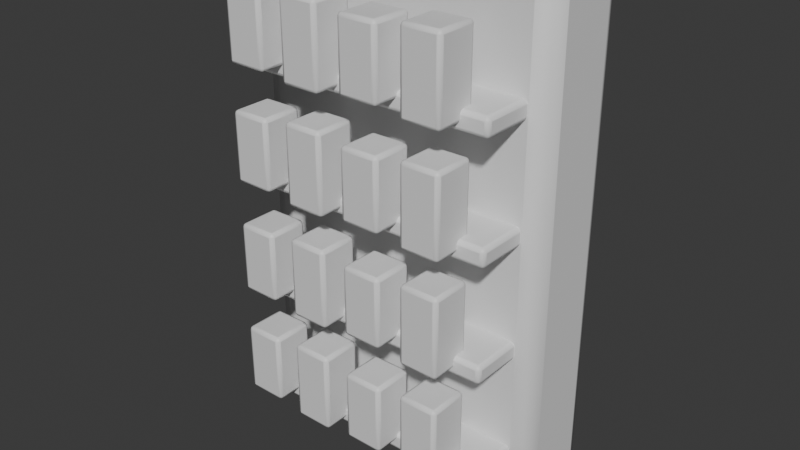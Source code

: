 # Source: OP_Bookshelf.blend  (saved by Blender 5.2.44; exported with 4.5.12 LTS)
import bpy
from mathutils import Matrix  # noqa: F401  (used for matrix-valued properties, if any)

bpy.ops.wm.read_factory_settings(use_empty=True)
scene = bpy.context.scene
scene.name = 'Scene'

# ---- collections
col_collection = bpy.data.collections.new('Collection'); scene.collection.children.link(col_collection)

# ---- materials (node trees are filled in below, after node groups)
mat_op_walnut = bpy.data.materials.new('OP_walnut')
mat_op_walnut.diffuse_color = (0.163, 0.063, 0.036, 1.0)
mat_op_walnut.roughness = 0.62
mat_op_light_wood = bpy.data.materials.new('OP_light_wood')
mat_op_light_wood.diffuse_color = (0.42, 0.22, 0.1, 1.0)
mat_op_light_wood.roughness = 0.62
mat_op_burgundy = bpy.data.materials.new('OP_burgundy')
mat_op_burgundy.diffuse_color = (0.145, 0.035, 0.052, 1.0)
mat_op_burgundy.roughness = 0.62
mat_op_cream = bpy.data.materials.new('OP_cream')
mat_op_cream.diffuse_color = (0.68, 0.57, 0.39, 1.0)
mat_op_cream.roughness = 0.62
mat_op_blue = bpy.data.materials.new('OP_blue')
mat_op_blue.diffuse_color = (0.045, 0.24, 0.36, 1.0)
mat_op_blue.roughness = 0.62
mat_op_amber = bpy.data.materials.new('OP_amber')
mat_op_amber.diffuse_color = (1.0, 0.32, 0.08, 1.0)
mat_op_amber.roughness = 0.62

# ---- material node trees
mat_op_walnut.use_nodes = True; mat_op_walnut.node_tree.nodes.clear()
_N = mat_op_walnut.node_tree.nodes; _L = mat_op_walnut.node_tree.links
n0 = _N.new('ShaderNodeBsdfPrincipled'); n0.name = 'Principled BSDF'; n0.location = (-200, 100)
n0.inputs[10].default_value = 0.005
n1 = _N.new('ShaderNodeOutputMaterial'); n1.name = 'Material Output'; n1.location = (200, 100)
_L.new(n0.outputs[0], n1.inputs[0])
n1.is_active_output = True
mat_op_light_wood.use_nodes = True; mat_op_light_wood.node_tree.nodes.clear()
_N = mat_op_light_wood.node_tree.nodes; _L = mat_op_light_wood.node_tree.links
n0 = _N.new('ShaderNodeBsdfPrincipled'); n0.name = 'Principled BSDF'; n0.location = (-200, 100)
n0.inputs[10].default_value = 0.005
n1 = _N.new('ShaderNodeOutputMaterial'); n1.name = 'Material Output'; n1.location = (200, 100)
_L.new(n0.outputs[0], n1.inputs[0])
n1.is_active_output = True
mat_op_burgundy.use_nodes = True; mat_op_burgundy.node_tree.nodes.clear()
_N = mat_op_burgundy.node_tree.nodes; _L = mat_op_burgundy.node_tree.links
n0 = _N.new('ShaderNodeBsdfPrincipled'); n0.name = 'Principled BSDF'; n0.location = (-200, 100)
n0.inputs[10].default_value = 0.005
n1 = _N.new('ShaderNodeOutputMaterial'); n1.name = 'Material Output'; n1.location = (200, 100)
_L.new(n0.outputs[0], n1.inputs[0])
n1.is_active_output = True
mat_op_cream.use_nodes = True; mat_op_cream.node_tree.nodes.clear()
_N = mat_op_cream.node_tree.nodes; _L = mat_op_cream.node_tree.links
n0 = _N.new('ShaderNodeBsdfPrincipled'); n0.name = 'Principled BSDF'; n0.location = (-200, 100)
n0.inputs[10].default_value = 0.005
n1 = _N.new('ShaderNodeOutputMaterial'); n1.name = 'Material Output'; n1.location = (200, 100)
_L.new(n0.outputs[0], n1.inputs[0])
n1.is_active_output = True
mat_op_blue.use_nodes = True; mat_op_blue.node_tree.nodes.clear()
_N = mat_op_blue.node_tree.nodes; _L = mat_op_blue.node_tree.links
n0 = _N.new('ShaderNodeBsdfPrincipled'); n0.name = 'Principled BSDF'; n0.location = (-200, 100)
n0.inputs[10].default_value = 0.005
n1 = _N.new('ShaderNodeOutputMaterial'); n1.name = 'Material Output'; n1.location = (200, 100)
_L.new(n0.outputs[0], n1.inputs[0])
n1.is_active_output = True
mat_op_amber.use_nodes = True; mat_op_amber.node_tree.nodes.clear()
_N = mat_op_amber.node_tree.nodes; _L = mat_op_amber.node_tree.links
n0 = _N.new('ShaderNodeBsdfPrincipled'); n0.name = 'Principled BSDF'; n0.location = (-200, 100)
n0.inputs[10].default_value = 0.005
n1 = _N.new('ShaderNodeOutputMaterial'); n1.name = 'Material Output'; n1.location = (200, 100)
_L.new(n0.outputs[0], n1.inputs[0])
n1.is_active_output = True

# ---- world
world_world = bpy.data.worlds.new('World'); scene.world = world_world
world_world.use_nodes = True; world_world.node_tree.nodes.clear()
_N = world_world.node_tree.nodes; _L = world_world.node_tree.links
n0 = _N.new('ShaderNodeOutputWorld'); n0.name = 'World Output'; n0.location = (200, 100)
n1 = _N.new('ShaderNodeBackground'); n1.name = 'Background'; n1.location = (-200, 100)
n1.inputs[0].default_value = (0.05088, 0.05088, 0.05088, 1.0)
_L.new(n1.outputs[0], n0.inputs[0])
n0.is_active_output = True
world_world.color = (0.05088, 0.05088, 0.05088)
world_world.sun_shadow_jitter_overblur = 0.0

# ---- meshes
me_cube = bpy.data.meshes.new('Cube')
me_cube.from_pydata([(-0.675, -0.21, -1.1), (-0.675, -0.21, 1.1), (-0.675, 0.21, -1.1), (-0.675, 0.21, 1.1), (0.675, -0.21, -1.1), (0.675, -0.21, 1.1), (0.675, 0.21, -1.1), (0.675, 0.21, 1.1)], [], [(0, 1, 3, 2), (2, 3, 7, 6), (6, 7, 5, 4), (4, 5, 1, 0), (2, 6, 4, 0), (7, 3, 1, 5)])
me_cube.polygons.foreach_set('use_smooth', [True] * 6)
_k = set([(0, 1), (0, 2), (0, 4), (1, 3), (1, 5), (2, 3), (2, 6), (3, 7), (4, 5), (4, 6), (5, 7), (6, 7)])
me_cube.attributes.new('sharp_edge', 'BOOLEAN', 'EDGE').data.foreach_set('value', [ (min(e.vertices), max(e.vertices)) in _k for e in me_cube.edges])
_uv = me_cube.uv_layers.new(name='UVMap')
_uv.uv.foreach_set('vector', [0.375, 0.0, 0.625, 0.0, 0.625, 0.25, 0.375, 0.25, 0.375, 0.25, 0.625, 0.25, 0.625, 0.5, 0.375, 0.5, 0.375, 0.5, 0.625, 0.5, 0.625, 0.75, 0.375, 0.75, 0.375, 0.75, 0.625, 0.75, 0.625, 1.0, 0.375, 1.0, 0.125, 0.5, 0.375, 0.5, 0.375, 0.75, 0.125, 0.75, 0.625, 0.5, 0.875, 0.5, 0.875, 0.75, 0.625, 0.75])
me_cube.materials.append(mat_op_walnut)
me_cube.update()
me_cube_001 = bpy.data.meshes.new('Cube.001')
me_cube_001.from_pydata([(-0.59, -0.21, -0.04), (-0.59, -0.21, 0.04), (-0.59, 0.21, -0.04), (-0.59, 0.21, 0.04), (0.59, -0.21, -0.04), (0.59, -0.21, 0.04), (0.59, 0.21, -0.04), (0.59, 0.21, 0.04)], [], [(0, 1, 3, 2), (2, 3, 7, 6), (6, 7, 5, 4), (4, 5, 1, 0), (2, 6, 4, 0), (7, 3, 1, 5)])
me_cube_001.polygons.foreach_set('use_smooth', [True] * 6)
_k = set([(0, 1), (0, 2), (0, 4), (1, 3), (1, 5), (2, 3), (2, 6), (3, 7), (4, 5), (4, 6), (5, 7), (6, 7)])
me_cube_001.attributes.new('sharp_edge', 'BOOLEAN', 'EDGE').data.foreach_set('value', [ (min(e.vertices), max(e.vertices)) in _k for e in me_cube_001.edges])
_uv = me_cube_001.uv_layers.new(name='UVMap')
_uv.uv.foreach_set('vector', [0.375, 0.0, 0.625, 0.0, 0.625, 0.25, 0.375, 0.25, 0.375, 0.25, 0.625, 0.25, 0.625, 0.5, 0.375, 0.5, 0.375, 0.5, 0.625, 0.5, 0.625, 0.75, 0.375, 0.75, 0.375, 0.75, 0.625, 0.75, 0.625, 1.0, 0.375, 1.0, 0.125, 0.5, 0.375, 0.5, 0.375, 0.75, 0.125, 0.75, 0.625, 0.5, 0.875, 0.5, 0.875, 0.75, 0.625, 0.75])
me_cube_001.materials.append(mat_op_light_wood)
me_cube_001.update()
me_cube_002 = bpy.data.meshes.new('Cube.002')
me_cube_002.from_pydata([(-0.085, -0.09, -0.15), (-0.085, -0.09, 0.15), (-0.085, 0.09, -0.15), (-0.085, 0.09, 0.15), (0.085, -0.09, -0.15), (0.085, -0.09, 0.15), (0.085, 0.09, -0.15), (0.085, 0.09, 0.15)], [], [(0, 1, 3, 2), (2, 3, 7, 6), (6, 7, 5, 4), (4, 5, 1, 0), (2, 6, 4, 0), (7, 3, 1, 5)])
me_cube_002.polygons.foreach_set('use_smooth', [True] * 6)
_k = set([(0, 1), (0, 2), (0, 4), (1, 3), (1, 5), (2, 3), (2, 6), (3, 7), (4, 5), (4, 6), (5, 7), (6, 7)])
me_cube_002.attributes.new('sharp_edge', 'BOOLEAN', 'EDGE').data.foreach_set('value', [ (min(e.vertices), max(e.vertices)) in _k for e in me_cube_002.edges])
_uv = me_cube_002.uv_layers.new(name='UVMap')
_uv.uv.foreach_set('vector', [0.375, 0.0, 0.625, 0.0, 0.625, 0.25, 0.375, 0.25, 0.375, 0.25, 0.625, 0.25, 0.625, 0.5, 0.375, 0.5, 0.375, 0.5, 0.625, 0.5, 0.625, 0.75, 0.375, 0.75, 0.375, 0.75, 0.625, 0.75, 0.625, 1.0, 0.375, 1.0, 0.125, 0.5, 0.375, 0.5, 0.375, 0.75, 0.125, 0.75, 0.625, 0.5, 0.875, 0.5, 0.875, 0.75, 0.625, 0.75])
me_cube_002.materials.append(mat_op_burgundy)
me_cube_002.update()
me_cube_003 = bpy.data.meshes.new('Cube.003')
me_cube_003.from_pydata([(-0.085, -0.09, -0.17), (-0.085, -0.09, 0.17), (-0.085, 0.09, -0.17), (-0.085, 0.09, 0.17), (0.085, -0.09, -0.17), (0.085, -0.09, 0.17), (0.085, 0.09, -0.17), (0.085, 0.09, 0.17)], [], [(0, 1, 3, 2), (2, 3, 7, 6), (6, 7, 5, 4), (4, 5, 1, 0), (2, 6, 4, 0), (7, 3, 1, 5)])
me_cube_003.polygons.foreach_set('use_smooth', [True] * 6)
_k = set([(0, 1), (0, 2), (0, 4), (1, 3), (1, 5), (2, 3), (2, 6), (3, 7), (4, 5), (4, 6), (5, 7), (6, 7)])
me_cube_003.attributes.new('sharp_edge', 'BOOLEAN', 'EDGE').data.foreach_set('value', [ (min(e.vertices), max(e.vertices)) in _k for e in me_cube_003.edges])
_uv = me_cube_003.uv_layers.new(name='UVMap')
_uv.uv.foreach_set('vector', [0.375, 0.0, 0.625, 0.0, 0.625, 0.25, 0.375, 0.25, 0.375, 0.25, 0.625, 0.25, 0.625, 0.5, 0.375, 0.5, 0.375, 0.5, 0.625, 0.5, 0.625, 0.75, 0.375, 0.75, 0.375, 0.75, 0.625, 0.75, 0.625, 1.0, 0.375, 1.0, 0.125, 0.5, 0.375, 0.5, 0.375, 0.75, 0.125, 0.75, 0.625, 0.5, 0.875, 0.5, 0.875, 0.75, 0.625, 0.75])
me_cube_003.materials.append(mat_op_cream)
me_cube_003.update()
me_cube_004 = bpy.data.meshes.new('Cube.004')
me_cube_004.from_pydata([(-0.085, -0.09, -0.15), (-0.085, -0.09, 0.15), (-0.085, 0.09, -0.15), (-0.085, 0.09, 0.15), (0.085, -0.09, -0.15), (0.085, -0.09, 0.15), (0.085, 0.09, -0.15), (0.085, 0.09, 0.15)], [], [(0, 1, 3, 2), (2, 3, 7, 6), (6, 7, 5, 4), (4, 5, 1, 0), (2, 6, 4, 0), (7, 3, 1, 5)])
me_cube_004.polygons.foreach_set('use_smooth', [True] * 6)
_k = set([(0, 1), (0, 2), (0, 4), (1, 3), (1, 5), (2, 3), (2, 6), (3, 7), (4, 5), (4, 6), (5, 7), (6, 7)])
me_cube_004.attributes.new('sharp_edge', 'BOOLEAN', 'EDGE').data.foreach_set('value', [ (min(e.vertices), max(e.vertices)) in _k for e in me_cube_004.edges])
_uv = me_cube_004.uv_layers.new(name='UVMap')
_uv.uv.foreach_set('vector', [0.375, 0.0, 0.625, 0.0, 0.625, 0.25, 0.375, 0.25, 0.375, 0.25, 0.625, 0.25, 0.625, 0.5, 0.375, 0.5, 0.375, 0.5, 0.625, 0.5, 0.625, 0.75, 0.375, 0.75, 0.375, 0.75, 0.625, 0.75, 0.625, 1.0, 0.375, 1.0, 0.125, 0.5, 0.375, 0.5, 0.375, 0.75, 0.125, 0.75, 0.625, 0.5, 0.875, 0.5, 0.875, 0.75, 0.625, 0.75])
me_cube_004.materials.append(mat_op_blue)
me_cube_004.update()
me_cube_005 = bpy.data.meshes.new('Cube.005')
me_cube_005.from_pydata([(-0.085, -0.09, -0.17), (-0.085, -0.09, 0.17), (-0.085, 0.09, -0.17), (-0.085, 0.09, 0.17), (0.085, -0.09, -0.17), (0.085, -0.09, 0.17), (0.085, 0.09, -0.17), (0.085, 0.09, 0.17)], [], [(0, 1, 3, 2), (2, 3, 7, 6), (6, 7, 5, 4), (4, 5, 1, 0), (2, 6, 4, 0), (7, 3, 1, 5)])
me_cube_005.polygons.foreach_set('use_smooth', [True] * 6)
_k = set([(0, 1), (0, 2), (0, 4), (1, 3), (1, 5), (2, 3), (2, 6), (3, 7), (4, 5), (4, 6), (5, 7), (6, 7)])
me_cube_005.attributes.new('sharp_edge', 'BOOLEAN', 'EDGE').data.foreach_set('value', [ (min(e.vertices), max(e.vertices)) in _k for e in me_cube_005.edges])
_uv = me_cube_005.uv_layers.new(name='UVMap')
_uv.uv.foreach_set('vector', [0.375, 0.0, 0.625, 0.0, 0.625, 0.25, 0.375, 0.25, 0.375, 0.25, 0.625, 0.25, 0.625, 0.5, 0.375, 0.5, 0.375, 0.5, 0.625, 0.5, 0.625, 0.75, 0.375, 0.75, 0.375, 0.75, 0.625, 0.75, 0.625, 1.0, 0.375, 1.0, 0.125, 0.5, 0.375, 0.5, 0.375, 0.75, 0.125, 0.75, 0.625, 0.5, 0.875, 0.5, 0.875, 0.75, 0.625, 0.75])
me_cube_005.materials.append(mat_op_amber)
me_cube_005.update()
me_cube_006 = bpy.data.meshes.new('Cube.006')
me_cube_006.from_pydata([(-0.59, -0.21, -0.04), (-0.59, -0.21, 0.04), (-0.59, 0.21, -0.04), (-0.59, 0.21, 0.04), (0.59, -0.21, -0.04), (0.59, -0.21, 0.04), (0.59, 0.21, -0.04), (0.59, 0.21, 0.04)], [], [(0, 1, 3, 2), (2, 3, 7, 6), (6, 7, 5, 4), (4, 5, 1, 0), (2, 6, 4, 0), (7, 3, 1, 5)])
me_cube_006.polygons.foreach_set('use_smooth', [True] * 6)
_k = set([(0, 1), (0, 2), (0, 4), (1, 3), (1, 5), (2, 3), (2, 6), (3, 7), (4, 5), (4, 6), (5, 7), (6, 7)])
me_cube_006.attributes.new('sharp_edge', 'BOOLEAN', 'EDGE').data.foreach_set('value', [ (min(e.vertices), max(e.vertices)) in _k for e in me_cube_006.edges])
_uv = me_cube_006.uv_layers.new(name='UVMap')
_uv.uv.foreach_set('vector', [0.375, 0.0, 0.625, 0.0, 0.625, 0.25, 0.375, 0.25, 0.375, 0.25, 0.625, 0.25, 0.625, 0.5, 0.375, 0.5, 0.375, 0.5, 0.625, 0.5, 0.625, 0.75, 0.375, 0.75, 0.375, 0.75, 0.625, 0.75, 0.625, 1.0, 0.375, 1.0, 0.125, 0.5, 0.375, 0.5, 0.375, 0.75, 0.125, 0.75, 0.625, 0.5, 0.875, 0.5, 0.875, 0.75, 0.625, 0.75])
me_cube_006.materials.append(mat_op_light_wood)
me_cube_006.update()
me_cube_007 = bpy.data.meshes.new('Cube.007')
me_cube_007.from_pydata([(-0.085, -0.09, -0.15), (-0.085, -0.09, 0.15), (-0.085, 0.09, -0.15), (-0.085, 0.09, 0.15), (0.085, -0.09, -0.15), (0.085, -0.09, 0.15), (0.085, 0.09, -0.15), (0.085, 0.09, 0.15)], [], [(0, 1, 3, 2), (2, 3, 7, 6), (6, 7, 5, 4), (4, 5, 1, 0), (2, 6, 4, 0), (7, 3, 1, 5)])
me_cube_007.polygons.foreach_set('use_smooth', [True] * 6)
_k = set([(0, 1), (0, 2), (0, 4), (1, 3), (1, 5), (2, 3), (2, 6), (3, 7), (4, 5), (4, 6), (5, 7), (6, 7)])
me_cube_007.attributes.new('sharp_edge', 'BOOLEAN', 'EDGE').data.foreach_set('value', [ (min(e.vertices), max(e.vertices)) in _k for e in me_cube_007.edges])
_uv = me_cube_007.uv_layers.new(name='UVMap')
_uv.uv.foreach_set('vector', [0.375, 0.0, 0.625, 0.0, 0.625, 0.25, 0.375, 0.25, 0.375, 0.25, 0.625, 0.25, 0.625, 0.5, 0.375, 0.5, 0.375, 0.5, 0.625, 0.5, 0.625, 0.75, 0.375, 0.75, 0.375, 0.75, 0.625, 0.75, 0.625, 1.0, 0.375, 1.0, 0.125, 0.5, 0.375, 0.5, 0.375, 0.75, 0.125, 0.75, 0.625, 0.5, 0.875, 0.5, 0.875, 0.75, 0.625, 0.75])
me_cube_007.materials.append(mat_op_cream)
me_cube_007.update()
me_cube_008 = bpy.data.meshes.new('Cube.008')
me_cube_008.from_pydata([(-0.085, -0.09, -0.17), (-0.085, -0.09, 0.17), (-0.085, 0.09, -0.17), (-0.085, 0.09, 0.17), (0.085, -0.09, -0.17), (0.085, -0.09, 0.17), (0.085, 0.09, -0.17), (0.085, 0.09, 0.17)], [], [(0, 1, 3, 2), (2, 3, 7, 6), (6, 7, 5, 4), (4, 5, 1, 0), (2, 6, 4, 0), (7, 3, 1, 5)])
me_cube_008.polygons.foreach_set('use_smooth', [True] * 6)
_k = set([(0, 1), (0, 2), (0, 4), (1, 3), (1, 5), (2, 3), (2, 6), (3, 7), (4, 5), (4, 6), (5, 7), (6, 7)])
me_cube_008.attributes.new('sharp_edge', 'BOOLEAN', 'EDGE').data.foreach_set('value', [ (min(e.vertices), max(e.vertices)) in _k for e in me_cube_008.edges])
_uv = me_cube_008.uv_layers.new(name='UVMap')
_uv.uv.foreach_set('vector', [0.375, 0.0, 0.625, 0.0, 0.625, 0.25, 0.375, 0.25, 0.375, 0.25, 0.625, 0.25, 0.625, 0.5, 0.375, 0.5, 0.375, 0.5, 0.625, 0.5, 0.625, 0.75, 0.375, 0.75, 0.375, 0.75, 0.625, 0.75, 0.625, 1.0, 0.375, 1.0, 0.125, 0.5, 0.375, 0.5, 0.375, 0.75, 0.125, 0.75, 0.625, 0.5, 0.875, 0.5, 0.875, 0.75, 0.625, 0.75])
me_cube_008.materials.append(mat_op_blue)
me_cube_008.update()
me_cube_009 = bpy.data.meshes.new('Cube.009')
me_cube_009.from_pydata([(-0.085, -0.09, -0.15), (-0.085, -0.09, 0.15), (-0.085, 0.09, -0.15), (-0.085, 0.09, 0.15), (0.085, -0.09, -0.15), (0.085, -0.09, 0.15), (0.085, 0.09, -0.15), (0.085, 0.09, 0.15)], [], [(0, 1, 3, 2), (2, 3, 7, 6), (6, 7, 5, 4), (4, 5, 1, 0), (2, 6, 4, 0), (7, 3, 1, 5)])
me_cube_009.polygons.foreach_set('use_smooth', [True] * 6)
_k = set([(0, 1), (0, 2), (0, 4), (1, 3), (1, 5), (2, 3), (2, 6), (3, 7), (4, 5), (4, 6), (5, 7), (6, 7)])
me_cube_009.attributes.new('sharp_edge', 'BOOLEAN', 'EDGE').data.foreach_set('value', [ (min(e.vertices), max(e.vertices)) in _k for e in me_cube_009.edges])
_uv = me_cube_009.uv_layers.new(name='UVMap')
_uv.uv.foreach_set('vector', [0.375, 0.0, 0.625, 0.0, 0.625, 0.25, 0.375, 0.25, 0.375, 0.25, 0.625, 0.25, 0.625, 0.5, 0.375, 0.5, 0.375, 0.5, 0.625, 0.5, 0.625, 0.75, 0.375, 0.75, 0.375, 0.75, 0.625, 0.75, 0.625, 1.0, 0.375, 1.0, 0.125, 0.5, 0.375, 0.5, 0.375, 0.75, 0.125, 0.75, 0.625, 0.5, 0.875, 0.5, 0.875, 0.75, 0.625, 0.75])
me_cube_009.materials.append(mat_op_amber)
me_cube_009.update()
me_cube_010 = bpy.data.meshes.new('Cube.010')
me_cube_010.from_pydata([(-0.085, -0.09, -0.17), (-0.085, -0.09, 0.17), (-0.085, 0.09, -0.17), (-0.085, 0.09, 0.17), (0.085, -0.09, -0.17), (0.085, -0.09, 0.17), (0.085, 0.09, -0.17), (0.085, 0.09, 0.17)], [], [(0, 1, 3, 2), (2, 3, 7, 6), (6, 7, 5, 4), (4, 5, 1, 0), (2, 6, 4, 0), (7, 3, 1, 5)])
me_cube_010.polygons.foreach_set('use_smooth', [True] * 6)
_k = set([(0, 1), (0, 2), (0, 4), (1, 3), (1, 5), (2, 3), (2, 6), (3, 7), (4, 5), (4, 6), (5, 7), (6, 7)])
me_cube_010.attributes.new('sharp_edge', 'BOOLEAN', 'EDGE').data.foreach_set('value', [ (min(e.vertices), max(e.vertices)) in _k for e in me_cube_010.edges])
_uv = me_cube_010.uv_layers.new(name='UVMap')
_uv.uv.foreach_set('vector', [0.375, 0.0, 0.625, 0.0, 0.625, 0.25, 0.375, 0.25, 0.375, 0.25, 0.625, 0.25, 0.625, 0.5, 0.375, 0.5, 0.375, 0.5, 0.625, 0.5, 0.625, 0.75, 0.375, 0.75, 0.375, 0.75, 0.625, 0.75, 0.625, 1.0, 0.375, 1.0, 0.125, 0.5, 0.375, 0.5, 0.375, 0.75, 0.125, 0.75, 0.625, 0.5, 0.875, 0.5, 0.875, 0.75, 0.625, 0.75])
me_cube_010.materials.append(mat_op_burgundy)
me_cube_010.update()
me_cube_011 = bpy.data.meshes.new('Cube.011')
me_cube_011.from_pydata([(-0.59, -0.21, -0.04), (-0.59, -0.21, 0.04), (-0.59, 0.21, -0.04), (-0.59, 0.21, 0.04), (0.59, -0.21, -0.04), (0.59, -0.21, 0.04), (0.59, 0.21, -0.04), (0.59, 0.21, 0.04)], [], [(0, 1, 3, 2), (2, 3, 7, 6), (6, 7, 5, 4), (4, 5, 1, 0), (2, 6, 4, 0), (7, 3, 1, 5)])
me_cube_011.polygons.foreach_set('use_smooth', [True] * 6)
_k = set([(0, 1), (0, 2), (0, 4), (1, 3), (1, 5), (2, 3), (2, 6), (3, 7), (4, 5), (4, 6), (5, 7), (6, 7)])
me_cube_011.attributes.new('sharp_edge', 'BOOLEAN', 'EDGE').data.foreach_set('value', [ (min(e.vertices), max(e.vertices)) in _k for e in me_cube_011.edges])
_uv = me_cube_011.uv_layers.new(name='UVMap')
_uv.uv.foreach_set('vector', [0.375, 0.0, 0.625, 0.0, 0.625, 0.25, 0.375, 0.25, 0.375, 0.25, 0.625, 0.25, 0.625, 0.5, 0.375, 0.5, 0.375, 0.5, 0.625, 0.5, 0.625, 0.75, 0.375, 0.75, 0.375, 0.75, 0.625, 0.75, 0.625, 1.0, 0.375, 1.0, 0.125, 0.5, 0.375, 0.5, 0.375, 0.75, 0.125, 0.75, 0.625, 0.5, 0.875, 0.5, 0.875, 0.75, 0.625, 0.75])
me_cube_011.materials.append(mat_op_light_wood)
me_cube_011.update()
me_cube_012 = bpy.data.meshes.new('Cube.012')
me_cube_012.from_pydata([(-0.085, -0.09, -0.15), (-0.085, -0.09, 0.15), (-0.085, 0.09, -0.15), (-0.085, 0.09, 0.15), (0.085, -0.09, -0.15), (0.085, -0.09, 0.15), (0.085, 0.09, -0.15), (0.085, 0.09, 0.15)], [], [(0, 1, 3, 2), (2, 3, 7, 6), (6, 7, 5, 4), (4, 5, 1, 0), (2, 6, 4, 0), (7, 3, 1, 5)])
me_cube_012.polygons.foreach_set('use_smooth', [True] * 6)
_k = set([(0, 1), (0, 2), (0, 4), (1, 3), (1, 5), (2, 3), (2, 6), (3, 7), (4, 5), (4, 6), (5, 7), (6, 7)])
me_cube_012.attributes.new('sharp_edge', 'BOOLEAN', 'EDGE').data.foreach_set('value', [ (min(e.vertices), max(e.vertices)) in _k for e in me_cube_012.edges])
_uv = me_cube_012.uv_layers.new(name='UVMap')
_uv.uv.foreach_set('vector', [0.375, 0.0, 0.625, 0.0, 0.625, 0.25, 0.375, 0.25, 0.375, 0.25, 0.625, 0.25, 0.625, 0.5, 0.375, 0.5, 0.375, 0.5, 0.625, 0.5, 0.625, 0.75, 0.375, 0.75, 0.375, 0.75, 0.625, 0.75, 0.625, 1.0, 0.375, 1.0, 0.125, 0.5, 0.375, 0.5, 0.375, 0.75, 0.125, 0.75, 0.625, 0.5, 0.875, 0.5, 0.875, 0.75, 0.625, 0.75])
me_cube_012.materials.append(mat_op_blue)
me_cube_012.update()
me_cube_013 = bpy.data.meshes.new('Cube.013')
me_cube_013.from_pydata([(-0.085, -0.09, -0.17), (-0.085, -0.09, 0.17), (-0.085, 0.09, -0.17), (-0.085, 0.09, 0.17), (0.085, -0.09, -0.17), (0.085, -0.09, 0.17), (0.085, 0.09, -0.17), (0.085, 0.09, 0.17)], [], [(0, 1, 3, 2), (2, 3, 7, 6), (6, 7, 5, 4), (4, 5, 1, 0), (2, 6, 4, 0), (7, 3, 1, 5)])
me_cube_013.polygons.foreach_set('use_smooth', [True] * 6)
_k = set([(0, 1), (0, 2), (0, 4), (1, 3), (1, 5), (2, 3), (2, 6), (3, 7), (4, 5), (4, 6), (5, 7), (6, 7)])
me_cube_013.attributes.new('sharp_edge', 'BOOLEAN', 'EDGE').data.foreach_set('value', [ (min(e.vertices), max(e.vertices)) in _k for e in me_cube_013.edges])
_uv = me_cube_013.uv_layers.new(name='UVMap')
_uv.uv.foreach_set('vector', [0.375, 0.0, 0.625, 0.0, 0.625, 0.25, 0.375, 0.25, 0.375, 0.25, 0.625, 0.25, 0.625, 0.5, 0.375, 0.5, 0.375, 0.5, 0.625, 0.5, 0.625, 0.75, 0.375, 0.75, 0.375, 0.75, 0.625, 0.75, 0.625, 1.0, 0.375, 1.0, 0.125, 0.5, 0.375, 0.5, 0.375, 0.75, 0.125, 0.75, 0.625, 0.5, 0.875, 0.5, 0.875, 0.75, 0.625, 0.75])
me_cube_013.materials.append(mat_op_amber)
me_cube_013.update()
me_cube_014 = bpy.data.meshes.new('Cube.014')
me_cube_014.from_pydata([(-0.085, -0.09, -0.15), (-0.085, -0.09, 0.15), (-0.085, 0.09, -0.15), (-0.085, 0.09, 0.15), (0.085, -0.09, -0.15), (0.085, -0.09, 0.15), (0.085, 0.09, -0.15), (0.085, 0.09, 0.15)], [], [(0, 1, 3, 2), (2, 3, 7, 6), (6, 7, 5, 4), (4, 5, 1, 0), (2, 6, 4, 0), (7, 3, 1, 5)])
me_cube_014.polygons.foreach_set('use_smooth', [True] * 6)
_k = set([(0, 1), (0, 2), (0, 4), (1, 3), (1, 5), (2, 3), (2, 6), (3, 7), (4, 5), (4, 6), (5, 7), (6, 7)])
me_cube_014.attributes.new('sharp_edge', 'BOOLEAN', 'EDGE').data.foreach_set('value', [ (min(e.vertices), max(e.vertices)) in _k for e in me_cube_014.edges])
_uv = me_cube_014.uv_layers.new(name='UVMap')
_uv.uv.foreach_set('vector', [0.375, 0.0, 0.625, 0.0, 0.625, 0.25, 0.375, 0.25, 0.375, 0.25, 0.625, 0.25, 0.625, 0.5, 0.375, 0.5, 0.375, 0.5, 0.625, 0.5, 0.625, 0.75, 0.375, 0.75, 0.375, 0.75, 0.625, 0.75, 0.625, 1.0, 0.375, 1.0, 0.125, 0.5, 0.375, 0.5, 0.375, 0.75, 0.125, 0.75, 0.625, 0.5, 0.875, 0.5, 0.875, 0.75, 0.625, 0.75])
me_cube_014.materials.append(mat_op_burgundy)
me_cube_014.update()
me_cube_015 = bpy.data.meshes.new('Cube.015')
me_cube_015.from_pydata([(-0.085, -0.09, -0.17), (-0.085, -0.09, 0.17), (-0.085, 0.09, -0.17), (-0.085, 0.09, 0.17), (0.085, -0.09, -0.17), (0.085, -0.09, 0.17), (0.085, 0.09, -0.17), (0.085, 0.09, 0.17)], [], [(0, 1, 3, 2), (2, 3, 7, 6), (6, 7, 5, 4), (4, 5, 1, 0), (2, 6, 4, 0), (7, 3, 1, 5)])
me_cube_015.polygons.foreach_set('use_smooth', [True] * 6)
_k = set([(0, 1), (0, 2), (0, 4), (1, 3), (1, 5), (2, 3), (2, 6), (3, 7), (4, 5), (4, 6), (5, 7), (6, 7)])
me_cube_015.attributes.new('sharp_edge', 'BOOLEAN', 'EDGE').data.foreach_set('value', [ (min(e.vertices), max(e.vertices)) in _k for e in me_cube_015.edges])
_uv = me_cube_015.uv_layers.new(name='UVMap')
_uv.uv.foreach_set('vector', [0.375, 0.0, 0.625, 0.0, 0.625, 0.25, 0.375, 0.25, 0.375, 0.25, 0.625, 0.25, 0.625, 0.5, 0.375, 0.5, 0.375, 0.5, 0.625, 0.5, 0.625, 0.75, 0.375, 0.75, 0.375, 0.75, 0.625, 0.75, 0.625, 1.0, 0.375, 1.0, 0.125, 0.5, 0.375, 0.5, 0.375, 0.75, 0.125, 0.75, 0.625, 0.5, 0.875, 0.5, 0.875, 0.75, 0.625, 0.75])
me_cube_015.materials.append(mat_op_cream)
me_cube_015.update()
me_cube_016 = bpy.data.meshes.new('Cube.016')
me_cube_016.from_pydata([(-0.59, -0.21, -0.04), (-0.59, -0.21, 0.04), (-0.59, 0.21, -0.04), (-0.59, 0.21, 0.04), (0.59, -0.21, -0.04), (0.59, -0.21, 0.04), (0.59, 0.21, -0.04), (0.59, 0.21, 0.04)], [], [(0, 1, 3, 2), (2, 3, 7, 6), (6, 7, 5, 4), (4, 5, 1, 0), (2, 6, 4, 0), (7, 3, 1, 5)])
me_cube_016.polygons.foreach_set('use_smooth', [True] * 6)
_k = set([(0, 1), (0, 2), (0, 4), (1, 3), (1, 5), (2, 3), (2, 6), (3, 7), (4, 5), (4, 6), (5, 7), (6, 7)])
me_cube_016.attributes.new('sharp_edge', 'BOOLEAN', 'EDGE').data.foreach_set('value', [ (min(e.vertices), max(e.vertices)) in _k for e in me_cube_016.edges])
_uv = me_cube_016.uv_layers.new(name='UVMap')
_uv.uv.foreach_set('vector', [0.375, 0.0, 0.625, 0.0, 0.625, 0.25, 0.375, 0.25, 0.375, 0.25, 0.625, 0.25, 0.625, 0.5, 0.375, 0.5, 0.375, 0.5, 0.625, 0.5, 0.625, 0.75, 0.375, 0.75, 0.375, 0.75, 0.625, 0.75, 0.625, 1.0, 0.375, 1.0, 0.125, 0.5, 0.375, 0.5, 0.375, 0.75, 0.125, 0.75, 0.625, 0.5, 0.875, 0.5, 0.875, 0.75, 0.625, 0.75])
me_cube_016.materials.append(mat_op_light_wood)
me_cube_016.update()
me_cube_017 = bpy.data.meshes.new('Cube.017')
me_cube_017.from_pydata([(-0.085, -0.09, -0.15), (-0.085, -0.09, 0.15), (-0.085, 0.09, -0.15), (-0.085, 0.09, 0.15), (0.085, -0.09, -0.15), (0.085, -0.09, 0.15), (0.085, 0.09, -0.15), (0.085, 0.09, 0.15)], [], [(0, 1, 3, 2), (2, 3, 7, 6), (6, 7, 5, 4), (4, 5, 1, 0), (2, 6, 4, 0), (7, 3, 1, 5)])
me_cube_017.polygons.foreach_set('use_smooth', [True] * 6)
_k = set([(0, 1), (0, 2), (0, 4), (1, 3), (1, 5), (2, 3), (2, 6), (3, 7), (4, 5), (4, 6), (5, 7), (6, 7)])
me_cube_017.attributes.new('sharp_edge', 'BOOLEAN', 'EDGE').data.foreach_set('value', [ (min(e.vertices), max(e.vertices)) in _k for e in me_cube_017.edges])
_uv = me_cube_017.uv_layers.new(name='UVMap')
_uv.uv.foreach_set('vector', [0.375, 0.0, 0.625, 0.0, 0.625, 0.25, 0.375, 0.25, 0.375, 0.25, 0.625, 0.25, 0.625, 0.5, 0.375, 0.5, 0.375, 0.5, 0.625, 0.5, 0.625, 0.75, 0.375, 0.75, 0.375, 0.75, 0.625, 0.75, 0.625, 1.0, 0.375, 1.0, 0.125, 0.5, 0.375, 0.5, 0.375, 0.75, 0.125, 0.75, 0.625, 0.5, 0.875, 0.5, 0.875, 0.75, 0.625, 0.75])
me_cube_017.materials.append(mat_op_amber)
me_cube_017.update()
me_cube_018 = bpy.data.meshes.new('Cube.018')
me_cube_018.from_pydata([(-0.085, -0.09, -0.17), (-0.085, -0.09, 0.17), (-0.085, 0.09, -0.17), (-0.085, 0.09, 0.17), (0.085, -0.09, -0.17), (0.085, -0.09, 0.17), (0.085, 0.09, -0.17), (0.085, 0.09, 0.17)], [], [(0, 1, 3, 2), (2, 3, 7, 6), (6, 7, 5, 4), (4, 5, 1, 0), (2, 6, 4, 0), (7, 3, 1, 5)])
me_cube_018.polygons.foreach_set('use_smooth', [True] * 6)
_k = set([(0, 1), (0, 2), (0, 4), (1, 3), (1, 5), (2, 3), (2, 6), (3, 7), (4, 5), (4, 6), (5, 7), (6, 7)])
me_cube_018.attributes.new('sharp_edge', 'BOOLEAN', 'EDGE').data.foreach_set('value', [ (min(e.vertices), max(e.vertices)) in _k for e in me_cube_018.edges])
_uv = me_cube_018.uv_layers.new(name='UVMap')
_uv.uv.foreach_set('vector', [0.375, 0.0, 0.625, 0.0, 0.625, 0.25, 0.375, 0.25, 0.375, 0.25, 0.625, 0.25, 0.625, 0.5, 0.375, 0.5, 0.375, 0.5, 0.625, 0.5, 0.625, 0.75, 0.375, 0.75, 0.375, 0.75, 0.625, 0.75, 0.625, 1.0, 0.375, 1.0, 0.125, 0.5, 0.375, 0.5, 0.375, 0.75, 0.125, 0.75, 0.625, 0.5, 0.875, 0.5, 0.875, 0.75, 0.625, 0.75])
me_cube_018.materials.append(mat_op_burgundy)
me_cube_018.update()
me_cube_019 = bpy.data.meshes.new('Cube.019')
me_cube_019.from_pydata([(-0.085, -0.09, -0.15), (-0.085, -0.09, 0.15), (-0.085, 0.09, -0.15), (-0.085, 0.09, 0.15), (0.085, -0.09, -0.15), (0.085, -0.09, 0.15), (0.085, 0.09, -0.15), (0.085, 0.09, 0.15)], [], [(0, 1, 3, 2), (2, 3, 7, 6), (6, 7, 5, 4), (4, 5, 1, 0), (2, 6, 4, 0), (7, 3, 1, 5)])
me_cube_019.polygons.foreach_set('use_smooth', [True] * 6)
_k = set([(0, 1), (0, 2), (0, 4), (1, 3), (1, 5), (2, 3), (2, 6), (3, 7), (4, 5), (4, 6), (5, 7), (6, 7)])
me_cube_019.attributes.new('sharp_edge', 'BOOLEAN', 'EDGE').data.foreach_set('value', [ (min(e.vertices), max(e.vertices)) in _k for e in me_cube_019.edges])
_uv = me_cube_019.uv_layers.new(name='UVMap')
_uv.uv.foreach_set('vector', [0.375, 0.0, 0.625, 0.0, 0.625, 0.25, 0.375, 0.25, 0.375, 0.25, 0.625, 0.25, 0.625, 0.5, 0.375, 0.5, 0.375, 0.5, 0.625, 0.5, 0.625, 0.75, 0.375, 0.75, 0.375, 0.75, 0.625, 0.75, 0.625, 1.0, 0.375, 1.0, 0.125, 0.5, 0.375, 0.5, 0.375, 0.75, 0.125, 0.75, 0.625, 0.5, 0.875, 0.5, 0.875, 0.75, 0.625, 0.75])
me_cube_019.materials.append(mat_op_cream)
me_cube_019.update()
me_cube_020 = bpy.data.meshes.new('Cube.020')
me_cube_020.from_pydata([(-0.085, -0.09, -0.17), (-0.085, -0.09, 0.17), (-0.085, 0.09, -0.17), (-0.085, 0.09, 0.17), (0.085, -0.09, -0.17), (0.085, -0.09, 0.17), (0.085, 0.09, -0.17), (0.085, 0.09, 0.17)], [], [(0, 1, 3, 2), (2, 3, 7, 6), (6, 7, 5, 4), (4, 5, 1, 0), (2, 6, 4, 0), (7, 3, 1, 5)])
me_cube_020.polygons.foreach_set('use_smooth', [True] * 6)
_k = set([(0, 1), (0, 2), (0, 4), (1, 3), (1, 5), (2, 3), (2, 6), (3, 7), (4, 5), (4, 6), (5, 7), (6, 7)])
me_cube_020.attributes.new('sharp_edge', 'BOOLEAN', 'EDGE').data.foreach_set('value', [ (min(e.vertices), max(e.vertices)) in _k for e in me_cube_020.edges])
_uv = me_cube_020.uv_layers.new(name='UVMap')
_uv.uv.foreach_set('vector', [0.375, 0.0, 0.625, 0.0, 0.625, 0.25, 0.375, 0.25, 0.375, 0.25, 0.625, 0.25, 0.625, 0.5, 0.375, 0.5, 0.375, 0.5, 0.625, 0.5, 0.625, 0.75, 0.375, 0.75, 0.375, 0.75, 0.625, 0.75, 0.625, 1.0, 0.375, 1.0, 0.125, 0.5, 0.375, 0.5, 0.375, 0.75, 0.125, 0.75, 0.625, 0.5, 0.875, 0.5, 0.875, 0.75, 0.625, 0.75])
me_cube_020.materials.append(mat_op_blue)
me_cube_020.update()

# ---- objects
ob_bookshelf = bpy.data.objects.new('Bookshelf', None)
ob_shell = bpy.data.objects.new('Shell', me_cube)
ob_shelf = bpy.data.objects.new('Shelf', me_cube_001)
ob_book = bpy.data.objects.new('Book', me_cube_002)
ob_book_001 = bpy.data.objects.new('Book.001', me_cube_003)
ob_book_002 = bpy.data.objects.new('Book.002', me_cube_004)
ob_book_003 = bpy.data.objects.new('Book.003', me_cube_005)
ob_shelf_001 = bpy.data.objects.new('Shelf.001', me_cube_006)
ob_book_004 = bpy.data.objects.new('Book.004', me_cube_007)
ob_book_005 = bpy.data.objects.new('Book.005', me_cube_008)
ob_book_006 = bpy.data.objects.new('Book.006', me_cube_009)
ob_book_007 = bpy.data.objects.new('Book.007', me_cube_010)
ob_shelf_002 = bpy.data.objects.new('Shelf.002', me_cube_011)
ob_book_008 = bpy.data.objects.new('Book.008', me_cube_012)
ob_book_009 = bpy.data.objects.new('Book.009', me_cube_013)
ob_book_010 = bpy.data.objects.new('Book.010', me_cube_014)
ob_book_011 = bpy.data.objects.new('Book.011', me_cube_015)
ob_shelf_003 = bpy.data.objects.new('Shelf.003', me_cube_016)
ob_book_012 = bpy.data.objects.new('Book.012', me_cube_017)
ob_book_013 = bpy.data.objects.new('Book.013', me_cube_018)
ob_book_014 = bpy.data.objects.new('Book.014', me_cube_019)
ob_book_015 = bpy.data.objects.new('Book.015', me_cube_020)

# ---- transforms, parenting, visibility, modifiers, constraints
ob_bookshelf.location = (0.0, 0.0, 0.0)
ob_shell.parent = ob_bookshelf
ob_shell.location = (0.0, 0.0, 1.1)
_m = ob_shell.modifiers.new('Soft toy bevel', 'BEVEL')
_m.width = 0.08
_m.width_pct = 0.08
_m.segments = 2
ob_shelf.parent = ob_bookshelf
ob_shelf.location = (0.0, -0.22, 0.3)
_m = ob_shelf.modifiers.new('Soft toy bevel', 'BEVEL')
_m.width = 0.0176
_m.width_pct = 0.0176
_m.segments = 2
ob_book.parent = ob_bookshelf
ob_book.location = (-0.42, -0.45, 0.46)
_m = ob_book.modifiers.new('Soft toy bevel', 'BEVEL')
_m.width = 0.016
_m.width_pct = 0.016
_m.segments = 2
ob_book_001.parent = ob_bookshelf
ob_book_001.location = (-0.15, -0.45, 0.46)
_m = ob_book_001.modifiers.new('Soft toy bevel', 'BEVEL')
_m.width = 0.016
_m.width_pct = 0.016
_m.segments = 2
ob_book_002.parent = ob_bookshelf
ob_book_002.location = (0.12, -0.45, 0.46)
_m = ob_book_002.modifiers.new('Soft toy bevel', 'BEVEL')
_m.width = 0.016
_m.width_pct = 0.016
_m.segments = 2
ob_book_003.parent = ob_bookshelf
ob_book_003.location = (0.39, -0.45, 0.46)
_m = ob_book_003.modifiers.new('Soft toy bevel', 'BEVEL')
_m.width = 0.016
_m.width_pct = 0.016
_m.segments = 2
ob_shelf_001.parent = ob_bookshelf
ob_shelf_001.location = (0.0, -0.22, 0.78)
_m = ob_shelf_001.modifiers.new('Soft toy bevel', 'BEVEL')
_m.width = 0.0176
_m.width_pct = 0.0176
_m.segments = 2
ob_book_004.parent = ob_bookshelf
ob_book_004.location = (-0.42, -0.45, 0.94)
_m = ob_book_004.modifiers.new('Soft toy bevel', 'BEVEL')
_m.width = 0.016
_m.width_pct = 0.016
_m.segments = 2
ob_book_005.parent = ob_bookshelf
ob_book_005.location = (-0.15, -0.45, 0.94)
_m = ob_book_005.modifiers.new('Soft toy bevel', 'BEVEL')
_m.width = 0.016
_m.width_pct = 0.016
_m.segments = 2
ob_book_006.parent = ob_bookshelf
ob_book_006.location = (0.12, -0.45, 0.94)
_m = ob_book_006.modifiers.new('Soft toy bevel', 'BEVEL')
_m.width = 0.016
_m.width_pct = 0.016
_m.segments = 2
ob_book_007.parent = ob_bookshelf
ob_book_007.location = (0.39, -0.45, 0.94)
_m = ob_book_007.modifiers.new('Soft toy bevel', 'BEVEL')
_m.width = 0.016
_m.width_pct = 0.016
_m.segments = 2
ob_shelf_002.parent = ob_bookshelf
ob_shelf_002.location = (0.0, -0.22, 1.26)
_m = ob_shelf_002.modifiers.new('Soft toy bevel', 'BEVEL')
_m.width = 0.0176
_m.width_pct = 0.0176
_m.segments = 2
ob_book_008.parent = ob_bookshelf
ob_book_008.location = (-0.42, -0.45, 1.42)
_m = ob_book_008.modifiers.new('Soft toy bevel', 'BEVEL')
_m.width = 0.016
_m.width_pct = 0.016
_m.segments = 2
ob_book_009.parent = ob_bookshelf
ob_book_009.location = (-0.15, -0.45, 1.42)
_m = ob_book_009.modifiers.new('Soft toy bevel', 'BEVEL')
_m.width = 0.016
_m.width_pct = 0.016
_m.segments = 2
ob_book_010.parent = ob_bookshelf
ob_book_010.location = (0.12, -0.45, 1.42)
_m = ob_book_010.modifiers.new('Soft toy bevel', 'BEVEL')
_m.width = 0.016
_m.width_pct = 0.016
_m.segments = 2
ob_book_011.parent = ob_bookshelf
ob_book_011.location = (0.39, -0.45, 1.42)
_m = ob_book_011.modifiers.new('Soft toy bevel', 'BEVEL')
_m.width = 0.016
_m.width_pct = 0.016
_m.segments = 2
ob_shelf_003.parent = ob_bookshelf
ob_shelf_003.location = (0.0, -0.22, 1.74)
_m = ob_shelf_003.modifiers.new('Soft toy bevel', 'BEVEL')
_m.width = 0.0176
_m.width_pct = 0.0176
_m.segments = 2
ob_book_012.parent = ob_bookshelf
ob_book_012.location = (-0.42, -0.45, 1.9)
_m = ob_book_012.modifiers.new('Soft toy bevel', 'BEVEL')
_m.width = 0.016
_m.width_pct = 0.016
_m.segments = 2
ob_book_013.parent = ob_bookshelf
ob_book_013.location = (-0.15, -0.45, 1.9)
_m = ob_book_013.modifiers.new('Soft toy bevel', 'BEVEL')
_m.width = 0.016
_m.width_pct = 0.016
_m.segments = 2
ob_book_014.parent = ob_bookshelf
ob_book_014.location = (0.12, -0.45, 1.9)
_m = ob_book_014.modifiers.new('Soft toy bevel', 'BEVEL')
_m.width = 0.016
_m.width_pct = 0.016
_m.segments = 2
ob_book_015.parent = ob_bookshelf
ob_book_015.location = (0.39, -0.45, 1.9)
_m = ob_book_015.modifiers.new('Soft toy bevel', 'BEVEL')
_m.width = 0.016
_m.width_pct = 0.016
_m.segments = 2

# ---- collection membership
col_collection.objects.link(ob_bookshelf)
col_collection.objects.link(ob_shell)
col_collection.objects.link(ob_shelf)
col_collection.objects.link(ob_book)
col_collection.objects.link(ob_book_001)
col_collection.objects.link(ob_book_002)
col_collection.objects.link(ob_book_003)
col_collection.objects.link(ob_shelf_001)
col_collection.objects.link(ob_book_004)
col_collection.objects.link(ob_book_005)
col_collection.objects.link(ob_book_006)
col_collection.objects.link(ob_book_007)
col_collection.objects.link(ob_shelf_002)
col_collection.objects.link(ob_book_008)
col_collection.objects.link(ob_book_009)
col_collection.objects.link(ob_book_010)
col_collection.objects.link(ob_book_011)
col_collection.objects.link(ob_shelf_003)
col_collection.objects.link(ob_book_012)
col_collection.objects.link(ob_book_013)
col_collection.objects.link(ob_book_014)
col_collection.objects.link(ob_book_015)

# ---- scene / render settings (as saved in the file)
scene.frame_start = 1; scene.frame_end = 250; scene.frame_set(1)
scene.render.engine = 'BLENDER_EEVEE_NEXT'
scene.render.bake_bias = 0.0
scene.render.bake_samples = 0
scene.render.compositor_device = 'GPU'
scene.eevee.use_volume_custom_range = False
scene.eevee.fast_gi_thickness_near = 0.1
scene.eevee.fast_gi_thickness_far = 0.0
scene.eevee.ray_tracing_options.screen_trace_thickness = 0.1
bpy.context.view_layer.update()

# ---- added for rendering (the .blend has no active camera and no usable light): camera, sun
cam_auto = bpy.data.cameras.new('AutoCamera')
cam_auto.lens = 50.0
cam_auto.sensor_width = 36.0
cam_auto.clip_end = 1000.0
ob_auto_camera = bpy.data.objects.new('AutoCamera', cam_auto)
scene.collection.objects.link(ob_auto_camera)
ob_auto_camera.location = (2.48694, -3.14933, 3.08956)
ob_auto_camera.rotation_euler = (1.09748, -7.21219e-08, 0.694738)
scene.camera = ob_auto_camera
light_auto_sun = bpy.data.lights.new('AutoSun', 'SUN')
light_auto_sun.energy = 3.0
light_auto_sun.angle = 0.0523599
ob_auto_sun = bpy.data.objects.new('AutoSun', light_auto_sun)
scene.collection.objects.link(ob_auto_sun)
ob_auto_sun.rotation_euler = (0.872665, 0.174533, 0.523599)
bpy.context.view_layer.update()
